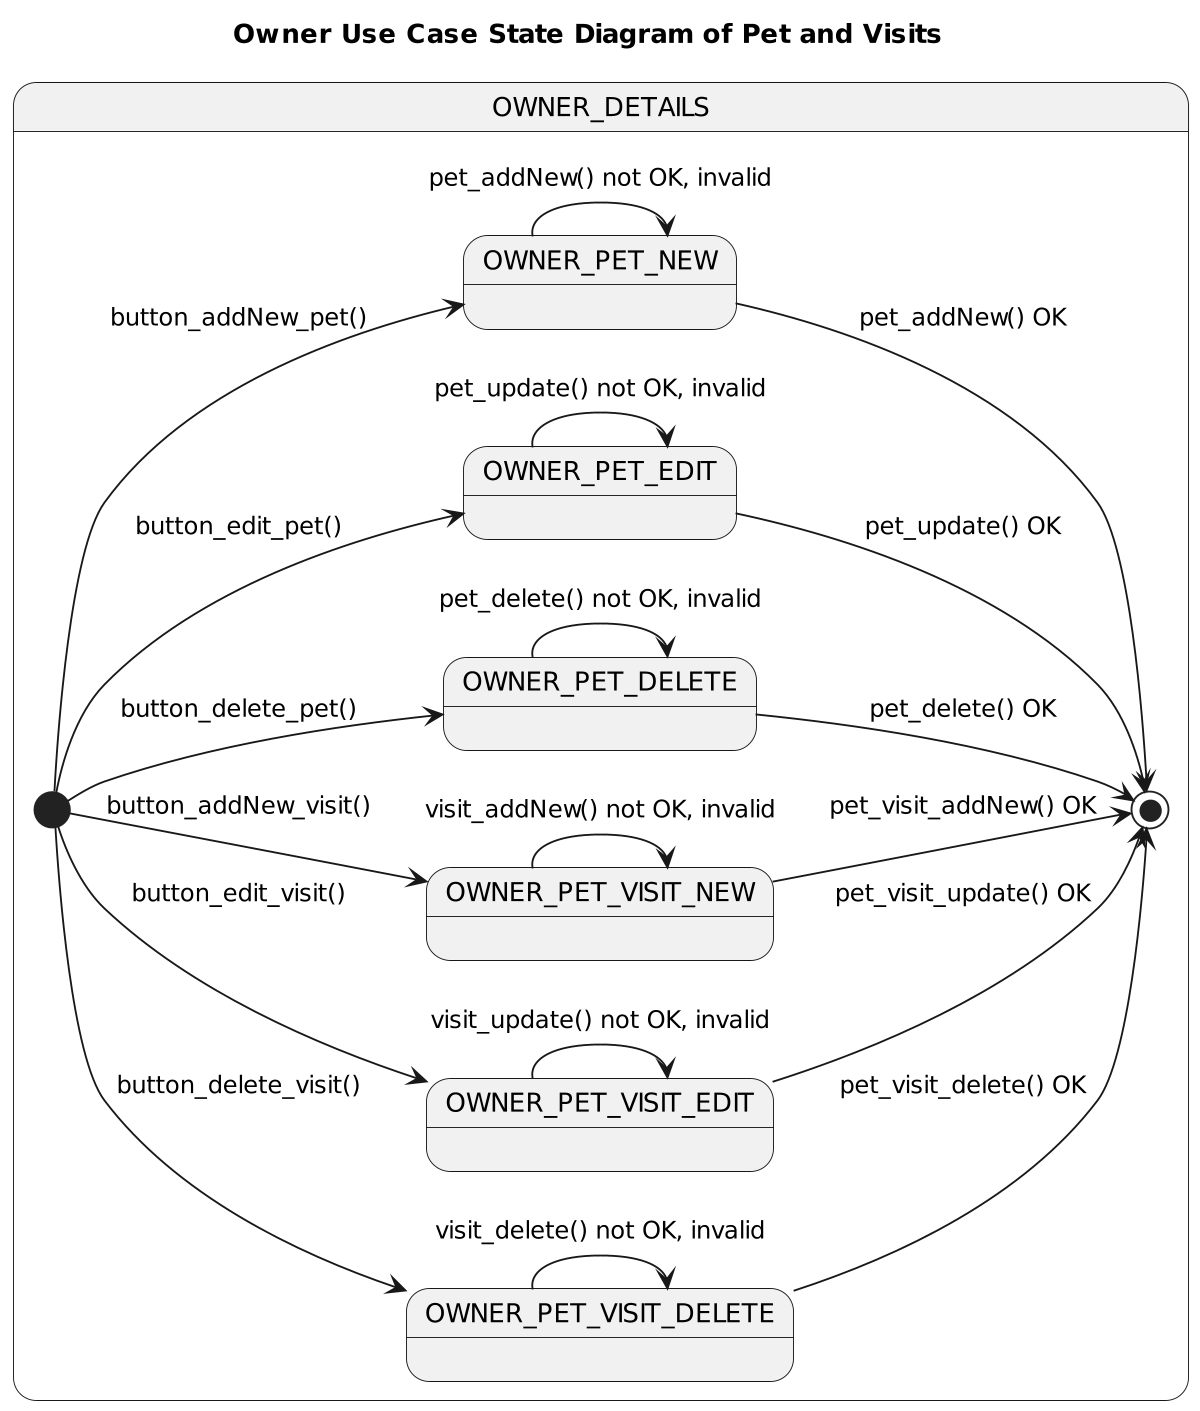

The diagram above was rendered by PlantUML. Its source (embedded in the PNG):
@startuml

title Owner Use Case State Diagram of Pet and Visits

'https://plantuml.com/state-diagram

left to right direction
'top to bottom direction

scale 1200 width

state OWNER_DETAILS {

    [*] --> OWNER_PET_NEW: button_addNew_pet()
    state OWNER_PET_NEW {
        OWNER_PET_NEW --> OWNER_PET_NEW : pet_addNew() not OK, invalid
    }
    OWNER_PET_NEW --> [*] : pet_addNew() OK


    [*] --> OWNER_PET_EDIT: button_edit_pet()
    state OWNER_PET_EDIT {
        OWNER_PET_EDIT --> OWNER_PET_EDIT : pet_update() not OK, invalid
    }
    OWNER_PET_EDIT --> [*] : pet_update() OK


    [*] --> OWNER_PET_DELETE: button_delete_pet()
    state OWNER_PET_DELETE {
        OWNER_PET_DELETE --> OWNER_PET_DELETE: pet_delete() not OK, invalid
    }
    OWNER_PET_DELETE --> [*]: pet_delete() OK


    [*] --> OWNER_PET_VISIT_NEW: button_addNew_visit()
    state OWNER_PET_VISIT_NEW {
        OWNER_PET_VISIT_NEW --> OWNER_PET_VISIT_NEW : visit_addNew() not OK, invalid
    }
    OWNER_PET_VISIT_NEW --> [*] : pet_visit_addNew() OK


    [*] --> OWNER_PET_VISIT_EDIT: button_edit_visit()
    state OWNER_PET_VISIT_EDIT {
        OWNER_PET_VISIT_EDIT --> OWNER_PET_VISIT_EDIT : visit_update() not OK, invalid
    }
    OWNER_PET_VISIT_EDIT --> [*] : pet_visit_update() OK


    [*] --> OWNER_PET_VISIT_DELETE: button_delete_visit()
    state OWNER_PET_VISIT_DELETE {
        OWNER_PET_VISIT_DELETE --> OWNER_PET_VISIT_DELETE: visit_delete() not OK, invalid
    }
    OWNER_PET_VISIT_DELETE --> [*]: pet_visit_delete() OK
}



@enduml